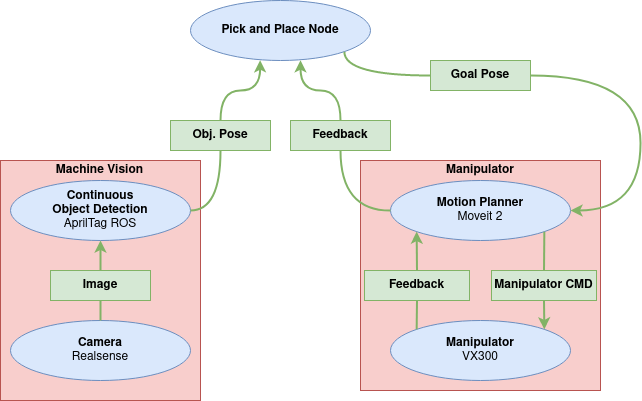

The diagram above was exported from draw.io. Its source (the exported page's mxGraphModel, read from the mxfile embedded in the PNG):
<mxGraphModel dx="1185" dy="659" grid="1" gridSize="10" guides="1" tooltips="1" connect="1" arrows="1" fold="1" page="1" pageScale="1" pageWidth="850" pageHeight="1100" math="0" shadow="0">
  <root>
    <mxCell id="0" />
    <mxCell id="1" parent="0" />
    <mxCell id="M18vtRBW7CLYsCKT_VSF-6" value="&lt;b&gt;Obj. Pose&lt;br&gt;&lt;/b&gt;" style="rounded=0;whiteSpace=wrap;html=1;fillColor=#d5e8d4;strokeColor=#82b366;" vertex="1" parent="1">
      <mxGeometry x="330" y="160" width="100" height="30" as="geometry" />
    </mxCell>
    <mxCell id="M18vtRBW7CLYsCKT_VSF-10" value="" style="edgeStyle=orthogonalEdgeStyle;orthogonalLoop=1;jettySize=auto;html=1;curved=1;fillColor=#d5e8d4;strokeColor=#82b366;strokeWidth=2;rounded=0;exitX=0.5;exitY=0;exitDx=0;exitDy=0;entryX=0.387;entryY=0.996;entryDx=0;entryDy=0;entryPerimeter=0;" edge="1" parent="1" source="M18vtRBW7CLYsCKT_VSF-6" target="M18vtRBW7CLYsCKT_VSF-13">
      <mxGeometry relative="1" as="geometry">
        <mxPoint x="310" y="110" as="sourcePoint" />
        <mxPoint x="290" y="125" as="targetPoint" />
        <Array as="points">
          <mxPoint x="380" y="130" />
          <mxPoint x="420" y="130" />
        </Array>
      </mxGeometry>
    </mxCell>
    <mxCell id="M18vtRBW7CLYsCKT_VSF-13" value="Pick and Place Node" style="ellipse;whiteSpace=wrap;html=1;fillColor=#dae8fc;strokeColor=#6c8ebf;fontStyle=1" vertex="1" parent="1">
      <mxGeometry x="350" y="40" width="180" height="60" as="geometry" />
    </mxCell>
    <mxCell id="M18vtRBW7CLYsCKT_VSF-16" value="" style="edgeStyle=orthogonalEdgeStyle;orthogonalLoop=1;jettySize=auto;html=1;curved=1;fillColor=#d5e8d4;strokeColor=#82b366;strokeWidth=2;rounded=0;exitX=1;exitY=1;exitDx=0;exitDy=0;endArrow=none;endFill=0;entryX=0;entryY=0.5;entryDx=0;entryDy=0;" edge="1" parent="1" source="M18vtRBW7CLYsCKT_VSF-13" target="M18vtRBW7CLYsCKT_VSF-17">
      <mxGeometry relative="1" as="geometry">
        <mxPoint x="580" y="80" as="sourcePoint" />
        <mxPoint x="630" y="160" as="targetPoint" />
        <Array as="points">
          <mxPoint x="504" y="115" />
        </Array>
      </mxGeometry>
    </mxCell>
    <mxCell id="M18vtRBW7CLYsCKT_VSF-17" value="&lt;b&gt;Goal Pose&lt;br&gt;&lt;/b&gt;" style="rounded=0;whiteSpace=wrap;html=1;fillColor=#d5e8d4;strokeColor=#82b366;" vertex="1" parent="1">
      <mxGeometry x="590" y="100" width="100" height="30" as="geometry" />
    </mxCell>
    <mxCell id="M18vtRBW7CLYsCKT_VSF-20" value="&lt;b&gt;Feedback&lt;/b&gt;" style="rounded=0;whiteSpace=wrap;html=1;fillColor=#d5e8d4;strokeColor=#82b366;" vertex="1" parent="1">
      <mxGeometry x="450" y="160" width="100" height="30" as="geometry" />
    </mxCell>
    <mxCell id="M18vtRBW7CLYsCKT_VSF-21" value="" style="edgeStyle=orthogonalEdgeStyle;orthogonalLoop=1;jettySize=auto;html=1;curved=1;fillColor=#d5e8d4;strokeColor=#82b366;strokeWidth=2;rounded=0;exitX=0.5;exitY=0;exitDx=0;exitDy=0;entryX=0.611;entryY=0.996;entryDx=0;entryDy=0;entryPerimeter=0;" edge="1" parent="1" source="M18vtRBW7CLYsCKT_VSF-20" target="M18vtRBW7CLYsCKT_VSF-13">
      <mxGeometry relative="1" as="geometry">
        <mxPoint x="490" y="210" as="sourcePoint" />
        <mxPoint x="450" y="130" as="targetPoint" />
      </mxGeometry>
    </mxCell>
    <mxCell id="M18vtRBW7CLYsCKT_VSF-39" value="" style="group" vertex="1" connectable="0" parent="1">
      <mxGeometry x="160" y="200" width="200" height="240" as="geometry" />
    </mxCell>
    <mxCell id="M18vtRBW7CLYsCKT_VSF-34" value="" style="group" vertex="1" connectable="0" parent="M18vtRBW7CLYsCKT_VSF-39">
      <mxGeometry width="200" height="240" as="geometry" />
    </mxCell>
    <mxCell id="M18vtRBW7CLYsCKT_VSF-35" value="" style="rounded=0;whiteSpace=wrap;html=1;fillColor=#f8cecc;strokeColor=#b85450;" vertex="1" parent="M18vtRBW7CLYsCKT_VSF-34">
      <mxGeometry width="200" height="240" as="geometry" />
    </mxCell>
    <mxCell id="M18vtRBW7CLYsCKT_VSF-36" value="&lt;b&gt;Machine Vision&lt;br&gt;&lt;/b&gt;" style="text;html=1;strokeColor=none;fillColor=none;align=center;verticalAlign=middle;whiteSpace=wrap;rounded=0;" vertex="1" parent="M18vtRBW7CLYsCKT_VSF-34">
      <mxGeometry x="52.43333333333334" width="95.13333333333333" height="20" as="geometry" />
    </mxCell>
    <mxCell id="M18vtRBW7CLYsCKT_VSF-1" value="Camera&lt;br&gt;&lt;span style=&quot;font-weight: normal;&quot;&gt;Realsense&lt;/span&gt;" style="ellipse;whiteSpace=wrap;html=1;fillColor=#dae8fc;strokeColor=#6c8ebf;fontStyle=1" vertex="1" parent="M18vtRBW7CLYsCKT_VSF-39">
      <mxGeometry x="10" y="160" width="180" height="60" as="geometry" />
    </mxCell>
    <mxCell id="M18vtRBW7CLYsCKT_VSF-2" value="Continuous&lt;br&gt;Object Detection&lt;br&gt;&lt;span style=&quot;font-weight: normal;&quot;&gt;AprilTag ROS&lt;/span&gt;" style="ellipse;whiteSpace=wrap;html=1;fillColor=#dae8fc;strokeColor=#6c8ebf;fontStyle=1" vertex="1" parent="M18vtRBW7CLYsCKT_VSF-39">
      <mxGeometry x="10" y="20" width="180" height="60" as="geometry" />
    </mxCell>
    <mxCell id="M18vtRBW7CLYsCKT_VSF-3" value="" style="edgeStyle=orthogonalEdgeStyle;orthogonalLoop=1;jettySize=auto;html=1;curved=1;fillColor=#d5e8d4;strokeColor=#82b366;strokeWidth=2;rounded=0;exitX=0.5;exitY=0;exitDx=0;exitDy=0;entryX=0.5;entryY=1;entryDx=0;entryDy=0;endArrow=none;endFill=0;" edge="1" parent="M18vtRBW7CLYsCKT_VSF-39" source="M18vtRBW7CLYsCKT_VSF-1" target="M18vtRBW7CLYsCKT_VSF-4">
      <mxGeometry relative="1" as="geometry">
        <mxPoint x="210" y="200" as="sourcePoint" />
        <mxPoint x="385" y="300" as="targetPoint" />
      </mxGeometry>
    </mxCell>
    <mxCell id="M18vtRBW7CLYsCKT_VSF-4" value="&lt;b&gt;Image&lt;/b&gt;" style="rounded=0;whiteSpace=wrap;html=1;fillColor=#d5e8d4;strokeColor=#82b366;" vertex="1" parent="M18vtRBW7CLYsCKT_VSF-39">
      <mxGeometry x="50" y="110" width="100" height="30" as="geometry" />
    </mxCell>
    <mxCell id="M18vtRBW7CLYsCKT_VSF-5" value="" style="edgeStyle=orthogonalEdgeStyle;orthogonalLoop=1;jettySize=auto;html=1;curved=1;fillColor=#d5e8d4;strokeColor=#82b366;strokeWidth=2;rounded=0;exitX=0.5;exitY=0;exitDx=0;exitDy=0;entryX=0.5;entryY=1;entryDx=0;entryDy=0;" edge="1" parent="M18vtRBW7CLYsCKT_VSF-39" source="M18vtRBW7CLYsCKT_VSF-4" target="M18vtRBW7CLYsCKT_VSF-2">
      <mxGeometry relative="1" as="geometry">
        <mxPoint x="260" y="70" as="sourcePoint" />
        <mxPoint x="435" y="170" as="targetPoint" />
      </mxGeometry>
    </mxCell>
    <mxCell id="M18vtRBW7CLYsCKT_VSF-9" value="" style="edgeStyle=orthogonalEdgeStyle;orthogonalLoop=1;jettySize=auto;html=1;curved=1;fillColor=#d5e8d4;strokeColor=#82b366;strokeWidth=2;rounded=0;exitX=1;exitY=0.5;exitDx=0;exitDy=0;entryX=0.5;entryY=1;entryDx=0;entryDy=0;endArrow=none;endFill=0;" edge="1" parent="1" source="M18vtRBW7CLYsCKT_VSF-2" target="M18vtRBW7CLYsCKT_VSF-6">
      <mxGeometry relative="1" as="geometry">
        <mxPoint x="410" y="130" as="sourcePoint" />
        <mxPoint x="585" y="230" as="targetPoint" />
        <Array as="points">
          <mxPoint x="380" y="250" />
        </Array>
      </mxGeometry>
    </mxCell>
    <mxCell id="M18vtRBW7CLYsCKT_VSF-41" value="" style="group" vertex="1" connectable="0" parent="1">
      <mxGeometry x="520" y="200" width="240" height="230" as="geometry" />
    </mxCell>
    <mxCell id="M18vtRBW7CLYsCKT_VSF-30" value="" style="rounded=0;whiteSpace=wrap;html=1;fillColor=#f8cecc;strokeColor=#b85450;" vertex="1" parent="M18vtRBW7CLYsCKT_VSF-41">
      <mxGeometry width="240" height="230" as="geometry" />
    </mxCell>
    <mxCell id="M18vtRBW7CLYsCKT_VSF-14" value="Motion Planner&lt;br&gt;&lt;span style=&quot;font-weight: normal;&quot;&gt;Moveit 2&lt;/span&gt;" style="ellipse;whiteSpace=wrap;html=1;fillColor=#dae8fc;strokeColor=#6c8ebf;fontStyle=1" vertex="1" parent="M18vtRBW7CLYsCKT_VSF-41">
      <mxGeometry x="30" y="20" width="180" height="60" as="geometry" />
    </mxCell>
    <mxCell id="M18vtRBW7CLYsCKT_VSF-15" value="Manipulator&lt;br&gt;&lt;span style=&quot;font-weight: normal;&quot;&gt;VX300&lt;/span&gt;" style="ellipse;whiteSpace=wrap;html=1;fillColor=#dae8fc;strokeColor=#6c8ebf;fontStyle=1" vertex="1" parent="M18vtRBW7CLYsCKT_VSF-41">
      <mxGeometry x="30" y="160" width="180" height="60" as="geometry" />
    </mxCell>
    <mxCell id="M18vtRBW7CLYsCKT_VSF-25" value="" style="edgeStyle=orthogonalEdgeStyle;orthogonalLoop=1;jettySize=auto;html=1;curved=1;fillColor=#d5e8d4;strokeColor=#82b366;strokeWidth=2;rounded=0;exitX=0.5;exitY=1;exitDx=0;exitDy=0;entryX=1;entryY=0;entryDx=0;entryDy=0;" edge="1" parent="M18vtRBW7CLYsCKT_VSF-41" source="M18vtRBW7CLYsCKT_VSF-24" target="M18vtRBW7CLYsCKT_VSF-15">
      <mxGeometry relative="1" as="geometry">
        <mxPoint x="120" y="-10" as="sourcePoint" />
        <mxPoint x="120" y="20" as="targetPoint" />
        <Array as="points">
          <mxPoint x="184" y="140" />
        </Array>
      </mxGeometry>
    </mxCell>
    <mxCell id="M18vtRBW7CLYsCKT_VSF-26" value="" style="edgeStyle=orthogonalEdgeStyle;orthogonalLoop=1;jettySize=auto;html=1;curved=1;fillColor=#d5e8d4;strokeColor=#82b366;strokeWidth=2;rounded=0;entryX=0.5;entryY=0;entryDx=0;entryDy=0;exitX=1;exitY=1;exitDx=0;exitDy=0;endArrow=none;endFill=0;" edge="1" parent="M18vtRBW7CLYsCKT_VSF-41" source="M18vtRBW7CLYsCKT_VSF-14" target="M18vtRBW7CLYsCKT_VSF-24">
      <mxGeometry relative="1" as="geometry">
        <mxPoint x="180" y="100" as="sourcePoint" />
        <mxPoint x="395" y="180" as="targetPoint" />
        <Array as="points" />
      </mxGeometry>
    </mxCell>
    <mxCell id="M18vtRBW7CLYsCKT_VSF-27" value="" style="edgeStyle=orthogonalEdgeStyle;orthogonalLoop=1;jettySize=auto;html=1;curved=1;fillColor=#d5e8d4;strokeColor=#82b366;strokeWidth=2;rounded=0;exitX=0.5;exitY=0;exitDx=0;exitDy=0;entryX=0;entryY=1;entryDx=0;entryDy=0;" edge="1" parent="M18vtRBW7CLYsCKT_VSF-41" source="M18vtRBW7CLYsCKT_VSF-23" target="M18vtRBW7CLYsCKT_VSF-14">
      <mxGeometry relative="1" as="geometry">
        <mxPoint x="-70" y="230" as="sourcePoint" />
        <mxPoint x="105" y="330" as="targetPoint" />
        <Array as="points">
          <mxPoint x="56" y="110" />
        </Array>
      </mxGeometry>
    </mxCell>
    <mxCell id="M18vtRBW7CLYsCKT_VSF-28" value="" style="edgeStyle=orthogonalEdgeStyle;orthogonalLoop=1;jettySize=auto;html=1;curved=1;fillColor=#d5e8d4;strokeColor=#82b366;strokeWidth=2;rounded=0;exitX=0;exitY=0;exitDx=0;exitDy=0;entryX=0.5;entryY=1;entryDx=0;entryDy=0;endArrow=none;endFill=0;" edge="1" parent="M18vtRBW7CLYsCKT_VSF-41" source="M18vtRBW7CLYsCKT_VSF-15" target="M18vtRBW7CLYsCKT_VSF-23">
      <mxGeometry relative="1" as="geometry">
        <mxPoint x="-100" y="260" as="sourcePoint" />
        <mxPoint x="75" y="360" as="targetPoint" />
        <Array as="points" />
      </mxGeometry>
    </mxCell>
    <mxCell id="M18vtRBW7CLYsCKT_VSF-31" value="&lt;b&gt;Manipulator&lt;/b&gt;" style="text;html=1;strokeColor=none;fillColor=none;align=center;verticalAlign=middle;whiteSpace=wrap;rounded=0;" vertex="1" parent="M18vtRBW7CLYsCKT_VSF-41">
      <mxGeometry x="58.789999999999964" width="122.43" height="20" as="geometry" />
    </mxCell>
    <mxCell id="M18vtRBW7CLYsCKT_VSF-23" value="&lt;b&gt;Feedback&lt;/b&gt;" style="rounded=0;whiteSpace=wrap;html=1;fillColor=#d5e8d4;strokeColor=#82b366;" vertex="1" parent="M18vtRBW7CLYsCKT_VSF-41">
      <mxGeometry x="4" y="110" width="105" height="30" as="geometry" />
    </mxCell>
    <mxCell id="M18vtRBW7CLYsCKT_VSF-24" value="&lt;b&gt;Manipulator CMD&lt;br&gt;&lt;/b&gt;" style="rounded=0;whiteSpace=wrap;html=1;fillColor=#d5e8d4;strokeColor=#82b366;" vertex="1" parent="M18vtRBW7CLYsCKT_VSF-41">
      <mxGeometry x="131" y="110" width="105" height="30" as="geometry" />
    </mxCell>
    <mxCell id="M18vtRBW7CLYsCKT_VSF-19" value="" style="edgeStyle=orthogonalEdgeStyle;orthogonalLoop=1;jettySize=auto;html=1;curved=1;fillColor=#d5e8d4;strokeColor=#82b366;strokeWidth=2;rounded=0;exitX=0;exitY=0.5;exitDx=0;exitDy=0;endArrow=none;endFill=0;entryX=0.5;entryY=1;entryDx=0;entryDy=0;" edge="1" parent="1" source="M18vtRBW7CLYsCKT_VSF-14" target="M18vtRBW7CLYsCKT_VSF-20">
      <mxGeometry relative="1" as="geometry">
        <mxPoint x="490" y="300" as="sourcePoint" />
        <mxPoint x="510" y="190" as="targetPoint" />
        <Array as="points">
          <mxPoint x="500" y="250" />
        </Array>
      </mxGeometry>
    </mxCell>
    <mxCell id="M18vtRBW7CLYsCKT_VSF-18" value="" style="edgeStyle=orthogonalEdgeStyle;orthogonalLoop=1;jettySize=auto;html=1;curved=1;fillColor=#d5e8d4;strokeColor=#82b366;strokeWidth=2;rounded=0;exitX=1;exitY=0.5;exitDx=0;exitDy=0;entryX=1;entryY=0.5;entryDx=0;entryDy=0;" edge="1" parent="1" source="M18vtRBW7CLYsCKT_VSF-17" target="M18vtRBW7CLYsCKT_VSF-14">
      <mxGeometry relative="1" as="geometry">
        <mxPoint x="720" y="210" as="sourcePoint" />
        <mxPoint x="630" y="220" as="targetPoint" />
        <Array as="points">
          <mxPoint x="800" y="115" />
          <mxPoint x="800" y="250" />
        </Array>
      </mxGeometry>
    </mxCell>
  </root>
</mxGraphModel>